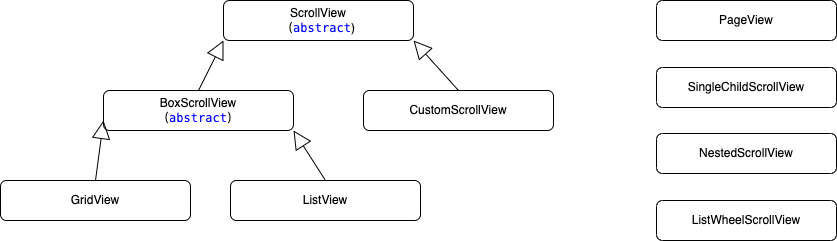

The diagram above was exported from draw.io. Its source (the exported page's mxGraphModel, read from the mxfile embedded in the PNG):
<mxGraphModel dx="1078" dy="498" grid="1" gridSize="10" guides="1" tooltips="1" connect="1" arrows="1" fold="1" page="1" pageScale="1" pageWidth="1200" pageHeight="1600" math="0" shadow="0">
  <root>
    <mxCell id="0" />
    <mxCell id="1" parent="0" />
    <mxCell id="2" value="ScrollView&lt;br&gt;（&lt;span style=&quot;color: rgb(0, 0, 255); background-color: rgb(255, 255, 255); font-family: Menlo, Monaco, &amp;quot;Courier New&amp;quot;, monospace;&quot;&gt;abstract&lt;/span&gt;&lt;span style=&quot;background-color: initial;&quot;&gt;)&lt;/span&gt;" style="rounded=1;whiteSpace=wrap;html=1;" vertex="1" parent="1">
      <mxGeometry x="223" y="70" width="190" height="40" as="geometry" />
    </mxCell>
    <mxCell id="3" value="BoxScrollView&lt;br&gt;（&lt;span style=&quot;color: rgb(0, 0, 255); background-color: rgb(255, 255, 255); font-family: Menlo, Monaco, &amp;quot;Courier New&amp;quot;, monospace;&quot;&gt;abstract&lt;/span&gt;&lt;span style=&quot;background-color: initial;&quot;&gt;）&lt;/span&gt;" style="rounded=1;whiteSpace=wrap;html=1;" vertex="1" parent="1">
      <mxGeometry x="103" y="160" width="190" height="40" as="geometry" />
    </mxCell>
    <mxCell id="4" value="CustomScrollView" style="rounded=1;whiteSpace=wrap;html=1;" vertex="1" parent="1">
      <mxGeometry x="363" y="160" width="190" height="40" as="geometry" />
    </mxCell>
    <mxCell id="5" value="GridView" style="rounded=1;whiteSpace=wrap;html=1;" vertex="1" parent="1">
      <mxGeometry y="250" width="190" height="40" as="geometry" />
    </mxCell>
    <mxCell id="6" value="ListView" style="rounded=1;whiteSpace=wrap;html=1;" vertex="1" parent="1">
      <mxGeometry x="230" y="250" width="190" height="40" as="geometry" />
    </mxCell>
    <mxCell id="7" value="PageView" style="rounded=1;whiteSpace=wrap;html=1;flipH=1;flipV=1;" vertex="1" parent="1">
      <mxGeometry x="656" y="70" width="180" height="40" as="geometry" />
    </mxCell>
    <mxCell id="11" value="ListWheelScrollView" style="rounded=1;whiteSpace=wrap;html=1;flipH=1;flipV=1;" vertex="1" parent="1">
      <mxGeometry x="656" y="270" width="180" height="40" as="geometry" />
    </mxCell>
    <mxCell id="12" value="SingleChildScrollView" style="rounded=1;whiteSpace=wrap;html=1;flipH=1;flipV=1;" vertex="1" parent="1">
      <mxGeometry x="656" y="137" width="180" height="40" as="geometry" />
    </mxCell>
    <mxCell id="13" value="NestedScrollView" style="rounded=1;whiteSpace=wrap;html=1;flipH=1;flipV=1;" vertex="1" parent="1">
      <mxGeometry x="656" y="203" width="180" height="40" as="geometry" />
    </mxCell>
    <mxCell id="15" value="" style="endArrow=block;endSize=16;endFill=0;html=1;entryX=0;entryY=1;entryDx=0;entryDy=0;exitX=0.5;exitY=0;exitDx=0;exitDy=0;" edge="1" parent="1" source="3" target="2">
      <mxGeometry x="-0.8454" y="28" width="160" relative="1" as="geometry">
        <mxPoint x="200" y="150" as="sourcePoint" />
        <mxPoint x="223" y="89.5" as="targetPoint" />
        <mxPoint as="offset" />
      </mxGeometry>
    </mxCell>
    <mxCell id="16" value="" style="endArrow=block;endSize=16;endFill=0;html=1;entryX=1;entryY=1;entryDx=0;entryDy=0;exitX=0.5;exitY=0;exitDx=0;exitDy=0;" edge="1" parent="1" source="4" target="2">
      <mxGeometry x="-0.8454" y="28" width="160" relative="1" as="geometry">
        <mxPoint x="208" y="170" as="sourcePoint" />
        <mxPoint x="233" y="120" as="targetPoint" />
        <mxPoint as="offset" />
      </mxGeometry>
    </mxCell>
    <mxCell id="17" value="" style="endArrow=block;endSize=16;endFill=0;html=1;entryX=0;entryY=0.75;entryDx=0;entryDy=0;exitX=0.5;exitY=0;exitDx=0;exitDy=0;" edge="1" parent="1" source="5" target="3">
      <mxGeometry x="-0.8454" y="28" width="160" relative="1" as="geometry">
        <mxPoint x="208" y="170" as="sourcePoint" />
        <mxPoint x="233" y="120" as="targetPoint" />
        <mxPoint as="offset" />
      </mxGeometry>
    </mxCell>
    <mxCell id="18" value="" style="endArrow=block;endSize=16;endFill=0;html=1;entryX=1;entryY=1;entryDx=0;entryDy=0;exitX=0.5;exitY=0;exitDx=0;exitDy=0;" edge="1" parent="1" source="6" target="3">
      <mxGeometry x="-0.8454" y="28" width="160" relative="1" as="geometry">
        <mxPoint x="105" y="260" as="sourcePoint" />
        <mxPoint x="113" y="200" as="targetPoint" />
        <mxPoint as="offset" />
      </mxGeometry>
    </mxCell>
  </root>
</mxGraphModel>